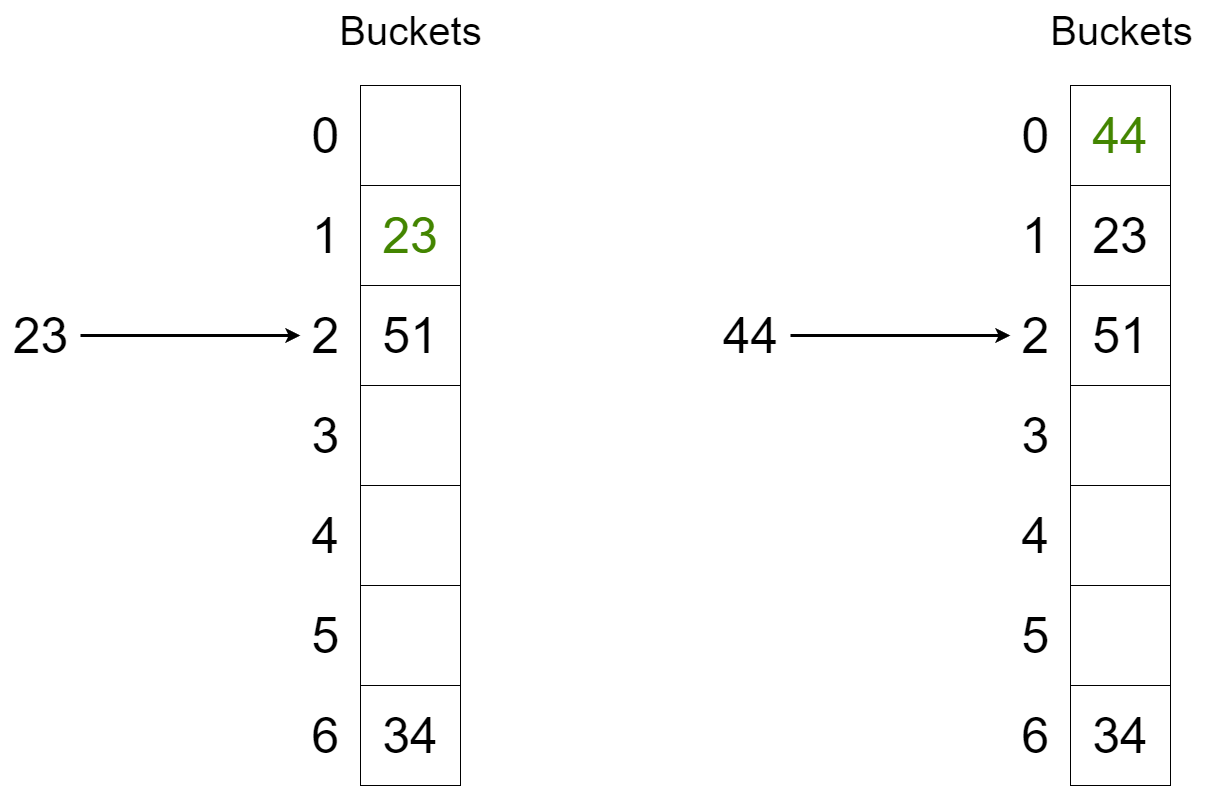

The diagram above was exported from draw.io. Its source (the exported page's mxGraphModel, read from the mxfile embedded in the PNG):
<mxGraphModel dx="1002" dy="440" grid="1" gridSize="10" guides="1" tooltips="1" connect="1" arrows="1" fold="1" page="1" pageScale="1" pageWidth="827" pageHeight="1169" math="0" shadow="0">
  <root>
    <mxCell id="0" />
    <mxCell id="1" parent="0" />
    <mxCell id="2" value="" style="rounded=0;whiteSpace=wrap;html=1;fontSize=50;" parent="1" vertex="1">
      <mxGeometry x="1190" y="605" width="100" height="100" as="geometry" />
    </mxCell>
    <mxCell id="21" style="edgeStyle=none;html=1;strokeWidth=3;fontSize=50;fontColor=#da5d5d;" parent="1" source="4" edge="1">
      <mxGeometry relative="1" as="geometry">
        <mxPoint x="1240" y="505" as="targetPoint" />
      </mxGeometry>
    </mxCell>
    <mxCell id="4" value="&lt;font style=&quot;font-size: 50px;&quot;&gt;51&lt;/font&gt;" style="rounded=0;whiteSpace=wrap;html=1;fontSize=50;" parent="1" vertex="1">
      <mxGeometry x="1190" y="405" width="100" height="100" as="geometry" />
    </mxCell>
    <mxCell id="5" value="44" style="rounded=0;whiteSpace=wrap;html=1;fontSize=50;fontColor=#438500;" parent="1" vertex="1">
      <mxGeometry x="1190" y="205" width="100" height="100" as="geometry" />
    </mxCell>
    <mxCell id="7" value="" style="rounded=0;whiteSpace=wrap;html=1;fontSize=50;" parent="1" vertex="1">
      <mxGeometry x="1190" y="705" width="100" height="100" as="geometry" />
    </mxCell>
    <mxCell id="8" value="34" style="rounded=0;whiteSpace=wrap;html=1;fontSize=50;" parent="1" vertex="1">
      <mxGeometry x="1190" y="805" width="100" height="100" as="geometry" />
    </mxCell>
    <mxCell id="10" value="0" style="text;html=1;align=center;verticalAlign=middle;resizable=0;points=[];autosize=1;strokeColor=none;fillColor=none;fontSize=50;" parent="1" vertex="1">
      <mxGeometry x="1130" y="220" width="50" height="70" as="geometry" />
    </mxCell>
    <mxCell id="11" value="1" style="text;html=1;align=center;verticalAlign=middle;resizable=0;points=[];autosize=1;strokeColor=none;fillColor=none;fontSize=50;" parent="1" vertex="1">
      <mxGeometry x="1130" y="320" width="50" height="70" as="geometry" />
    </mxCell>
    <mxCell id="12" value="2" style="text;html=1;align=center;verticalAlign=middle;resizable=0;points=[];autosize=1;strokeColor=none;fillColor=none;fontSize=50;" parent="1" vertex="1">
      <mxGeometry x="1130" y="420" width="50" height="70" as="geometry" />
    </mxCell>
    <mxCell id="13" value="3" style="text;html=1;align=center;verticalAlign=middle;resizable=0;points=[];autosize=1;strokeColor=none;fillColor=none;fontSize=50;" parent="1" vertex="1">
      <mxGeometry x="1130" y="520" width="50" height="70" as="geometry" />
    </mxCell>
    <mxCell id="14" value="4" style="text;html=1;align=center;verticalAlign=middle;resizable=0;points=[];autosize=1;strokeColor=none;fillColor=none;fontSize=50;" parent="1" vertex="1">
      <mxGeometry x="1130" y="620" width="50" height="70" as="geometry" />
    </mxCell>
    <mxCell id="15" value="5" style="text;html=1;align=center;verticalAlign=middle;resizable=0;points=[];autosize=1;strokeColor=none;fillColor=none;fontSize=50;" parent="1" vertex="1">
      <mxGeometry x="1130" y="720" width="50" height="70" as="geometry" />
    </mxCell>
    <mxCell id="17" value="6" style="text;html=1;align=center;verticalAlign=middle;resizable=0;points=[];autosize=1;strokeColor=none;fillColor=none;fontSize=50;" parent="1" vertex="1">
      <mxGeometry x="1130" y="820" width="50" height="70" as="geometry" />
    </mxCell>
    <mxCell id="20" style="edgeStyle=none;html=1;fontSize=50;strokeWidth=3;" parent="1" source="18" target="12" edge="1">
      <mxGeometry relative="1" as="geometry" />
    </mxCell>
    <mxCell id="18" value="44" style="text;html=1;align=center;verticalAlign=middle;resizable=0;points=[];autosize=1;strokeColor=none;fillColor=none;fontSize=50;" parent="1" vertex="1">
      <mxGeometry x="830" y="420" width="80" height="70" as="geometry" />
    </mxCell>
    <mxCell id="24" value="" style="rounded=0;whiteSpace=wrap;html=1;fontSize=50;" parent="1" vertex="1">
      <mxGeometry x="1190" y="505" width="100" height="100" as="geometry" />
    </mxCell>
    <mxCell id="41" value="" style="rounded=0;whiteSpace=wrap;html=1;fontSize=50;" parent="1" vertex="1">
      <mxGeometry x="480" y="605" width="100" height="100" as="geometry" />
    </mxCell>
    <mxCell id="42" style="edgeStyle=none;html=1;strokeWidth=3;fontSize=50;fontColor=#da5d5d;" parent="1" source="43" edge="1">
      <mxGeometry relative="1" as="geometry">
        <mxPoint x="530" y="505" as="targetPoint" />
      </mxGeometry>
    </mxCell>
    <mxCell id="43" value="&lt;font style=&quot;font-size: 50px;&quot;&gt;51&lt;/font&gt;" style="rounded=0;whiteSpace=wrap;html=1;fontSize=50;" parent="1" vertex="1">
      <mxGeometry x="480" y="405" width="100" height="100" as="geometry" />
    </mxCell>
    <mxCell id="44" value="" style="rounded=0;whiteSpace=wrap;html=1;fontSize=50;" parent="1" vertex="1">
      <mxGeometry x="480" y="205" width="100" height="100" as="geometry" />
    </mxCell>
    <mxCell id="45" value="" style="rounded=0;whiteSpace=wrap;html=1;fontSize=50;" parent="1" vertex="1">
      <mxGeometry x="480" y="705" width="100" height="100" as="geometry" />
    </mxCell>
    <mxCell id="46" value="34" style="rounded=0;whiteSpace=wrap;html=1;fontSize=50;" parent="1" vertex="1">
      <mxGeometry x="480" y="805" width="100" height="100" as="geometry" />
    </mxCell>
    <mxCell id="47" value="0" style="text;html=1;align=center;verticalAlign=middle;resizable=0;points=[];autosize=1;strokeColor=none;fillColor=none;fontSize=50;" parent="1" vertex="1">
      <mxGeometry x="420" y="220" width="50" height="70" as="geometry" />
    </mxCell>
    <mxCell id="48" value="1" style="text;html=1;align=center;verticalAlign=middle;resizable=0;points=[];autosize=1;strokeColor=none;fillColor=none;fontSize=50;" parent="1" vertex="1">
      <mxGeometry x="420" y="320" width="50" height="70" as="geometry" />
    </mxCell>
    <mxCell id="49" value="2" style="text;html=1;align=center;verticalAlign=middle;resizable=0;points=[];autosize=1;strokeColor=none;fillColor=none;fontSize=50;" parent="1" vertex="1">
      <mxGeometry x="420" y="420" width="50" height="70" as="geometry" />
    </mxCell>
    <mxCell id="50" value="3" style="text;html=1;align=center;verticalAlign=middle;resizable=0;points=[];autosize=1;strokeColor=none;fillColor=none;fontSize=50;" parent="1" vertex="1">
      <mxGeometry x="420" y="520" width="50" height="70" as="geometry" />
    </mxCell>
    <mxCell id="51" value="4" style="text;html=1;align=center;verticalAlign=middle;resizable=0;points=[];autosize=1;strokeColor=none;fillColor=none;fontSize=50;" parent="1" vertex="1">
      <mxGeometry x="420" y="620" width="50" height="70" as="geometry" />
    </mxCell>
    <mxCell id="52" value="5" style="text;html=1;align=center;verticalAlign=middle;resizable=0;points=[];autosize=1;strokeColor=none;fillColor=none;fontSize=50;" parent="1" vertex="1">
      <mxGeometry x="420" y="720" width="50" height="70" as="geometry" />
    </mxCell>
    <mxCell id="53" value="6" style="text;html=1;align=center;verticalAlign=middle;resizable=0;points=[];autosize=1;strokeColor=none;fillColor=none;fontSize=50;" parent="1" vertex="1">
      <mxGeometry x="420" y="820" width="50" height="70" as="geometry" />
    </mxCell>
    <mxCell id="54" style="edgeStyle=none;html=1;fontSize=50;strokeWidth=3;" parent="1" source="55" target="49" edge="1">
      <mxGeometry relative="1" as="geometry" />
    </mxCell>
    <mxCell id="55" value="23" style="text;html=1;align=center;verticalAlign=middle;resizable=0;points=[];autosize=1;strokeColor=none;fillColor=none;fontSize=50;" parent="1" vertex="1">
      <mxGeometry x="120" y="420" width="80" height="70" as="geometry" />
    </mxCell>
    <mxCell id="57" value="23" style="rounded=0;whiteSpace=wrap;html=1;fontSize=50;fontColor=#438500;" parent="1" vertex="1">
      <mxGeometry x="480" y="305" width="100" height="100" as="geometry" />
    </mxCell>
    <mxCell id="58" value="" style="rounded=0;whiteSpace=wrap;html=1;fontSize=50;" parent="1" vertex="1">
      <mxGeometry x="480" y="505" width="100" height="100" as="geometry" />
    </mxCell>
    <mxCell id="59" value="23" style="rounded=0;whiteSpace=wrap;html=1;fontSize=50;" parent="1" vertex="1">
      <mxGeometry x="1190" y="305" width="100" height="100" as="geometry" />
    </mxCell>
    <mxCell id="60" value="Buckets" style="text;html=1;align=center;verticalAlign=middle;resizable=0;points=[];autosize=1;strokeColor=none;fillColor=none;fontSize=40;" vertex="1" parent="1">
      <mxGeometry x="445" y="120" width="170" height="60" as="geometry" />
    </mxCell>
    <mxCell id="61" value="Buckets" style="text;html=1;align=center;verticalAlign=middle;resizable=0;points=[];autosize=1;strokeColor=none;fillColor=none;fontSize=40;" vertex="1" parent="1">
      <mxGeometry x="1156" y="120" width="170" height="60" as="geometry" />
    </mxCell>
  </root>
</mxGraphModel>